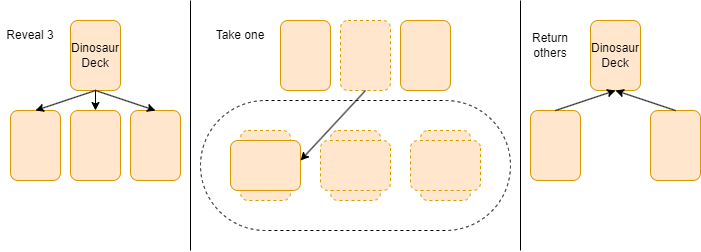

The diagram above was exported from draw.io. Its source (the exported page's mxGraphModel, read from the mxfile embedded in the PNG):
<mxGraphModel dx="1178" dy="637" grid="1" gridSize="10" guides="1" tooltips="1" connect="1" arrows="1" fold="1" page="1" pageScale="1" pageWidth="850" pageHeight="1100" math="0" shadow="0">
  <root>
    <mxCell id="0" />
    <mxCell id="1" parent="0" />
    <mxCell id="GpOEZwcdAKGxkKpCm7ta-1" value="Dinosaur&lt;br&gt;Deck" style="rounded=1;whiteSpace=wrap;html=1;fillColor=#ffe6cc;strokeColor=#d79b00;" parent="1" vertex="1">
      <mxGeometry x="270" y="110" width="50" height="70" as="geometry" />
    </mxCell>
    <mxCell id="GpOEZwcdAKGxkKpCm7ta-8" value="" style="group" parent="1" vertex="1" connectable="0">
      <mxGeometry x="430" y="220" width="70" height="70" as="geometry" />
    </mxCell>
    <mxCell id="GpOEZwcdAKGxkKpCm7ta-6" value="" style="rounded=1;whiteSpace=wrap;html=1;fillColor=#ffe6cc;strokeColor=#d79b00;dashed=1;" parent="GpOEZwcdAKGxkKpCm7ta-8" vertex="1">
      <mxGeometry x="10" width="50" height="70" as="geometry" />
    </mxCell>
    <mxCell id="GpOEZwcdAKGxkKpCm7ta-7" value="" style="rounded=1;whiteSpace=wrap;html=1;fillColor=#ffe6cc;strokeColor=#d79b00;rotation=90;" parent="GpOEZwcdAKGxkKpCm7ta-8" vertex="1">
      <mxGeometry x="10" width="50" height="70" as="geometry" />
    </mxCell>
    <mxCell id="GpOEZwcdAKGxkKpCm7ta-9" value="" style="group" parent="1" vertex="1" connectable="0">
      <mxGeometry x="520" y="220" width="70" height="70" as="geometry" />
    </mxCell>
    <mxCell id="GpOEZwcdAKGxkKpCm7ta-10" value="" style="rounded=1;whiteSpace=wrap;html=1;fillColor=#ffe6cc;strokeColor=#d79b00;dashed=1;" parent="GpOEZwcdAKGxkKpCm7ta-9" vertex="1">
      <mxGeometry x="10" width="50" height="70" as="geometry" />
    </mxCell>
    <mxCell id="GpOEZwcdAKGxkKpCm7ta-11" value="" style="rounded=1;whiteSpace=wrap;html=1;fillColor=#ffe6cc;strokeColor=#d79b00;dashed=1;rotation=90;" parent="GpOEZwcdAKGxkKpCm7ta-9" vertex="1">
      <mxGeometry x="10" width="50" height="70" as="geometry" />
    </mxCell>
    <mxCell id="GpOEZwcdAKGxkKpCm7ta-12" value="" style="group" parent="1" vertex="1" connectable="0">
      <mxGeometry x="610" y="220" width="70" height="70" as="geometry" />
    </mxCell>
    <mxCell id="GpOEZwcdAKGxkKpCm7ta-13" value="" style="rounded=1;whiteSpace=wrap;html=1;fillColor=#ffe6cc;strokeColor=#d79b00;dashed=1;" parent="GpOEZwcdAKGxkKpCm7ta-12" vertex="1">
      <mxGeometry x="10" width="50" height="70" as="geometry" />
    </mxCell>
    <mxCell id="GpOEZwcdAKGxkKpCm7ta-14" value="" style="rounded=1;whiteSpace=wrap;html=1;fillColor=#ffe6cc;strokeColor=#d79b00;dashed=1;rotation=90;" parent="GpOEZwcdAKGxkKpCm7ta-12" vertex="1">
      <mxGeometry x="10" width="50" height="70" as="geometry" />
    </mxCell>
    <mxCell id="GpOEZwcdAKGxkKpCm7ta-24" value="" style="rounded=1;whiteSpace=wrap;html=1;dashed=1;fillColor=none;arcSize=50;" parent="1" vertex="1">
      <mxGeometry x="400" y="190" width="310" height="130" as="geometry" />
    </mxCell>
    <mxCell id="10JyrEC6d9wc5FRWCLRF-2" value="" style="rounded=1;whiteSpace=wrap;html=1;fillColor=#ffe6cc;strokeColor=#d79b00;" vertex="1" parent="1">
      <mxGeometry x="210" y="200" width="50" height="70" as="geometry" />
    </mxCell>
    <mxCell id="10JyrEC6d9wc5FRWCLRF-4" value="" style="rounded=1;whiteSpace=wrap;html=1;fillColor=#ffe6cc;strokeColor=#d79b00;" vertex="1" parent="1">
      <mxGeometry x="270" y="200" width="50" height="70" as="geometry" />
    </mxCell>
    <mxCell id="10JyrEC6d9wc5FRWCLRF-5" value="" style="rounded=1;whiteSpace=wrap;html=1;fillColor=#ffe6cc;strokeColor=#d79b00;" vertex="1" parent="1">
      <mxGeometry x="330" y="200" width="50" height="70" as="geometry" />
    </mxCell>
    <mxCell id="10JyrEC6d9wc5FRWCLRF-7" value="" style="endArrow=classic;html=1;rounded=0;exitX=0.5;exitY=1;exitDx=0;exitDy=0;entryX=0.5;entryY=0;entryDx=0;entryDy=0;" edge="1" parent="1" source="GpOEZwcdAKGxkKpCm7ta-1" target="10JyrEC6d9wc5FRWCLRF-2">
      <mxGeometry width="50" height="50" relative="1" as="geometry">
        <mxPoint x="410" y="260" as="sourcePoint" />
        <mxPoint x="460" y="210" as="targetPoint" />
      </mxGeometry>
    </mxCell>
    <mxCell id="10JyrEC6d9wc5FRWCLRF-8" value="" style="endArrow=classic;html=1;rounded=0;entryX=0.5;entryY=0;entryDx=0;entryDy=0;exitX=0.5;exitY=1;exitDx=0;exitDy=0;" edge="1" parent="1" source="GpOEZwcdAKGxkKpCm7ta-1" target="10JyrEC6d9wc5FRWCLRF-4">
      <mxGeometry width="50" height="50" relative="1" as="geometry">
        <mxPoint x="290" y="180" as="sourcePoint" />
        <mxPoint x="235" y="210" as="targetPoint" />
      </mxGeometry>
    </mxCell>
    <mxCell id="10JyrEC6d9wc5FRWCLRF-9" value="" style="endArrow=classic;html=1;rounded=0;entryX=0.5;entryY=0;entryDx=0;entryDy=0;exitX=0.5;exitY=1;exitDx=0;exitDy=0;" edge="1" parent="1" source="GpOEZwcdAKGxkKpCm7ta-1" target="10JyrEC6d9wc5FRWCLRF-5">
      <mxGeometry width="50" height="50" relative="1" as="geometry">
        <mxPoint x="290" y="180" as="sourcePoint" />
        <mxPoint x="295" y="210" as="targetPoint" />
      </mxGeometry>
    </mxCell>
    <mxCell id="10JyrEC6d9wc5FRWCLRF-10" value="Reveal 3" style="text;html=1;strokeColor=none;fillColor=none;align=center;verticalAlign=middle;whiteSpace=wrap;rounded=0;" vertex="1" parent="1">
      <mxGeometry x="200" y="110" width="60" height="30" as="geometry" />
    </mxCell>
    <mxCell id="10JyrEC6d9wc5FRWCLRF-11" value="" style="rounded=1;whiteSpace=wrap;html=1;fillColor=#ffe6cc;strokeColor=#d79b00;" vertex="1" parent="1">
      <mxGeometry x="480" y="110" width="50" height="70" as="geometry" />
    </mxCell>
    <mxCell id="10JyrEC6d9wc5FRWCLRF-12" value="" style="rounded=1;whiteSpace=wrap;html=1;fillColor=#ffe6cc;strokeColor=#d79b00;dashed=1;" vertex="1" parent="1">
      <mxGeometry x="540" y="110" width="50" height="70" as="geometry" />
    </mxCell>
    <mxCell id="10JyrEC6d9wc5FRWCLRF-13" value="" style="rounded=1;whiteSpace=wrap;html=1;fillColor=#ffe6cc;strokeColor=#d79b00;" vertex="1" parent="1">
      <mxGeometry x="600" y="110" width="50" height="70" as="geometry" />
    </mxCell>
    <mxCell id="10JyrEC6d9wc5FRWCLRF-14" value="" style="endArrow=classic;html=1;rounded=0;exitX=0.5;exitY=1;exitDx=0;exitDy=0;" edge="1" parent="1" source="10JyrEC6d9wc5FRWCLRF-12">
      <mxGeometry width="50" height="50" relative="1" as="geometry">
        <mxPoint x="690" y="160" as="sourcePoint" />
        <mxPoint x="500" y="250" as="targetPoint" />
        <Array as="points">
          <mxPoint x="500" y="250" />
        </Array>
      </mxGeometry>
    </mxCell>
    <mxCell id="10JyrEC6d9wc5FRWCLRF-16" value="Take one" style="text;html=1;strokeColor=none;fillColor=none;align=center;verticalAlign=middle;whiteSpace=wrap;rounded=0;" vertex="1" parent="1">
      <mxGeometry x="410" y="110" width="60" height="30" as="geometry" />
    </mxCell>
    <mxCell id="10JyrEC6d9wc5FRWCLRF-17" value="Dinosaur&lt;br&gt;Deck" style="rounded=1;whiteSpace=wrap;html=1;fillColor=#ffe6cc;strokeColor=#d79b00;" vertex="1" parent="1">
      <mxGeometry x="790" y="110" width="50" height="70" as="geometry" />
    </mxCell>
    <mxCell id="10JyrEC6d9wc5FRWCLRF-18" value="" style="rounded=1;whiteSpace=wrap;html=1;fillColor=#ffe6cc;strokeColor=#d79b00;" vertex="1" parent="1">
      <mxGeometry x="730" y="200" width="50" height="70" as="geometry" />
    </mxCell>
    <mxCell id="10JyrEC6d9wc5FRWCLRF-20" value="" style="rounded=1;whiteSpace=wrap;html=1;fillColor=#ffe6cc;strokeColor=#d79b00;" vertex="1" parent="1">
      <mxGeometry x="850" y="200" width="50" height="70" as="geometry" />
    </mxCell>
    <mxCell id="10JyrEC6d9wc5FRWCLRF-24" value="Return&lt;br&gt;others" style="text;html=1;strokeColor=none;fillColor=none;align=center;verticalAlign=middle;whiteSpace=wrap;rounded=0;" vertex="1" parent="1">
      <mxGeometry x="720" y="120" width="60" height="30" as="geometry" />
    </mxCell>
    <mxCell id="10JyrEC6d9wc5FRWCLRF-25" value="" style="endArrow=classic;html=1;rounded=0;exitX=0.5;exitY=0;exitDx=0;exitDy=0;entryX=0.5;entryY=1;entryDx=0;entryDy=0;" edge="1" parent="1" source="10JyrEC6d9wc5FRWCLRF-18" target="10JyrEC6d9wc5FRWCLRF-17">
      <mxGeometry width="50" height="50" relative="1" as="geometry">
        <mxPoint x="940" y="10" as="sourcePoint" />
        <mxPoint x="990" y="-40" as="targetPoint" />
      </mxGeometry>
    </mxCell>
    <mxCell id="10JyrEC6d9wc5FRWCLRF-26" value="" style="endArrow=classic;html=1;rounded=0;exitX=0.5;exitY=0;exitDx=0;exitDy=0;entryX=0.5;entryY=1;entryDx=0;entryDy=0;" edge="1" parent="1" source="10JyrEC6d9wc5FRWCLRF-20" target="10JyrEC6d9wc5FRWCLRF-17">
      <mxGeometry width="50" height="50" relative="1" as="geometry">
        <mxPoint x="765" y="210" as="sourcePoint" />
        <mxPoint x="825" y="190" as="targetPoint" />
      </mxGeometry>
    </mxCell>
    <mxCell id="10JyrEC6d9wc5FRWCLRF-27" value="" style="endArrow=none;html=1;rounded=0;" edge="1" parent="1">
      <mxGeometry width="50" height="50" relative="1" as="geometry">
        <mxPoint x="390" y="340" as="sourcePoint" />
        <mxPoint x="390" y="90" as="targetPoint" />
      </mxGeometry>
    </mxCell>
    <mxCell id="10JyrEC6d9wc5FRWCLRF-28" value="" style="endArrow=none;html=1;rounded=0;" edge="1" parent="1">
      <mxGeometry width="50" height="50" relative="1" as="geometry">
        <mxPoint x="720" y="340" as="sourcePoint" />
        <mxPoint x="720" y="90" as="targetPoint" />
      </mxGeometry>
    </mxCell>
  </root>
</mxGraphModel>